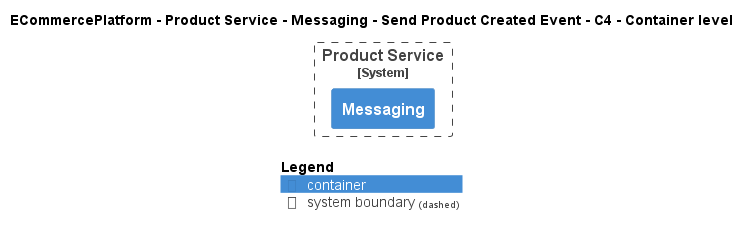

The diagram above was rendered by PlantUML. Its source (embedded in the PNG):
@startuml
!pragma layout smetana
!include ..\..\..\..\..\..\..\.c4s\C4_Container.puml

AddElementTag("c4interflow:lifecycle:new", $bgColor=green, $fontColor=#ffffff, $borderColor=green, $shadowing="False")
AddElementTag("c4interflow:lifecycle:changed", $bgColor=orange, $fontColor=#ffffff, $borderColor=orange, $shadowing="False")
AddElementTag("c4interflow:lifecycle:removed", $bgColor=red, $fontColor=#ffffff, $borderColor=red, $shadowing="False")

AddRelTag("c4interflow:lifecycle:new", $textColor=green, $lineColor=green)
AddRelTag("c4interflow:lifecycle:changed", $textColor=orange, $lineColor=orange)
AddRelTag("c4interflow:lifecycle:removed", $textColor=red, $lineColor=red)

SHOW_PERSON_PORTRAIT()
LAYOUT_TOP_DOWN()

skinparam linetype polyline

title ECommercePlatform - Product Service - Messaging - Send Product Created Event - C4 - Container level


System_Boundary(ECommercePlatform.SoftwareSystems.ProductService, "Product Service") {
    Container(ECommercePlatform.SoftwareSystems.ProductService.Containers.Messaging, "Messaging", "", "")
}



SHOW_LEGEND()
@enduml